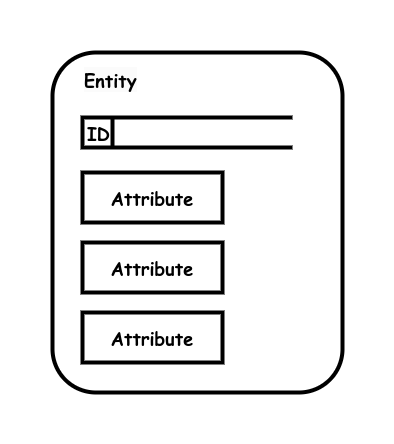

The diagram above was exported from draw.io. Its source (the exported page's mxGraphModel, read from the mxfile embedded in the PNG):
<mxGraphModel dx="1434" dy="711" grid="1" gridSize="10" guides="1" tooltips="1" connect="1" arrows="1" fold="1" page="1" pageScale="1" pageWidth="850" pageHeight="1100" math="0" shadow="0">
  <root>
    <mxCell id="0" />
    <mxCell id="1" parent="0" />
    <mxCell id="3racGynEpEk7PD90FVwj-2" value="&lt;b style=&quot;font-size: 18px;&quot;&gt;&lt;br&gt;&lt;/b&gt;" style="rounded=1;whiteSpace=wrap;html=1;strokeWidth=4;fontFamily=Comic Sans MS;fontSize=18;" parent="1" vertex="1">
      <mxGeometry x="350" y="470" width="290" height="340" as="geometry" />
    </mxCell>
    <mxCell id="3racGynEpEk7PD90FVwj-3" value="&lt;b style=&quot;border-color: var(--border-color); color: rgb(0, 0, 0); font-family: &amp;quot;Comic Sans MS&amp;quot;; font-size: 18px; font-style: normal; font-variant-ligatures: normal; font-variant-caps: normal; letter-spacing: normal; orphans: 2; text-align: center; text-indent: 0px; text-transform: none; widows: 2; word-spacing: 0px; -webkit-text-stroke-width: 0px; background-color: rgb(251, 251, 251); text-decoration-thickness: initial; text-decoration-style: initial; text-decoration-color: initial;&quot;&gt;Entity&lt;/b&gt;" style="text;whiteSpace=wrap;html=1;" parent="1" vertex="1">
      <mxGeometry x="380" y="480" width="70" height="30" as="geometry" />
    </mxCell>
    <mxCell id="3racGynEpEk7PD90FVwj-9" value="ID" style="html=1;dashed=0;whiteSpace=wrap;shape=mxgraph.dfd.dataStoreID;align=left;spacingLeft=3;points=[[0,0],[0.5,0],[1,0],[0,0.5],[1,0.5],[0,1],[0.5,1],[1,1]];fontSize=18;fontFamily=Comic Sans MS;fontStyle=1;strokeWidth=4;" parent="1" vertex="1">
      <mxGeometry x="380" y="535" width="210" height="30" as="geometry" />
    </mxCell>
    <mxCell id="fJgslluUAYYTwjCOyR7e-1" value="&lt;b style=&quot;font-size: 18px;&quot;&gt;Attribute&lt;br&gt;&lt;/b&gt;" style="rounded=0;whiteSpace=wrap;html=1;strokeWidth=4;fontFamily=Comic Sans MS;fontSize=18;" vertex="1" parent="1">
      <mxGeometry x="380" y="590" width="140" height="50" as="geometry" />
    </mxCell>
    <mxCell id="fJgslluUAYYTwjCOyR7e-2" value="&lt;b style=&quot;font-size: 18px;&quot;&gt;Attribute&lt;br&gt;&lt;/b&gt;" style="rounded=0;whiteSpace=wrap;html=1;strokeWidth=4;fontFamily=Comic Sans MS;fontSize=18;" vertex="1" parent="1">
      <mxGeometry x="380" y="660" width="140" height="50" as="geometry" />
    </mxCell>
    <mxCell id="fJgslluUAYYTwjCOyR7e-3" value="&lt;b style=&quot;font-size: 18px;&quot;&gt;Attribute&lt;br&gt;&lt;/b&gt;" style="rounded=0;whiteSpace=wrap;html=1;strokeWidth=4;fontFamily=Comic Sans MS;fontSize=18;" vertex="1" parent="1">
      <mxGeometry x="380" y="730" width="140" height="50" as="geometry" />
    </mxCell>
  </root>
</mxGraphModel>